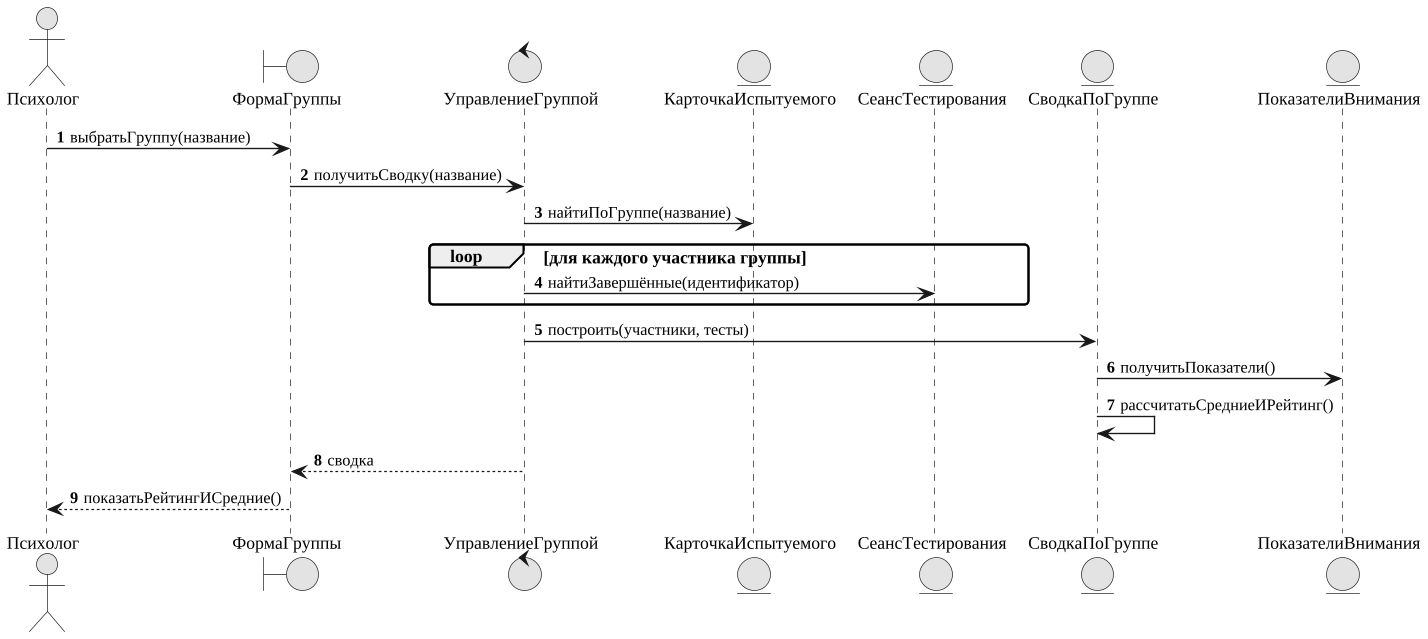

The diagram above was rendered by PlantUML. Its source (embedded in the PNG):
@startuml
skinparam monochrome true
skinparam shadowing false
skinparam defaultFontName "Liberation Serif"
skinparam defaultFontSize 13
skinparam dpi 130
skinparam ArrowFontSize 12
skinparam roundcorner 6
skinparam wrapWidth 320
autonumber
actor "Психолог" as ACTOR
boundary ФормаГруппы
control УправлениеГруппой
entity КарточкаИспытуемого
entity СеансТестирования
entity СводкаПоГруппе
entity ПоказателиВнимания
ACTOR -> ФормаГруппы : выбратьГруппу(название)
ФормаГруппы -> УправлениеГруппой : получитьСводку(название)
УправлениеГруппой -> КарточкаИспытуемого : найтиПоГруппе(название)
loop для каждого участника группы
  УправлениеГруппой -> СеансТестирования : найтиЗавершённые(идентификатор)
end
УправлениеГруппой -> СводкаПоГруппе : построить(участники, тесты)
СводкаПоГруппе -> ПоказателиВнимания : получитьПоказатели()
СводкаПоГруппе -> СводкаПоГруппе : рассчитатьСредниеИРейтинг()
УправлениеГруппой --> ФормаГруппы : сводка
ФормаГруппы --> ACTOR : показатьРейтингИСредние()
@enduml